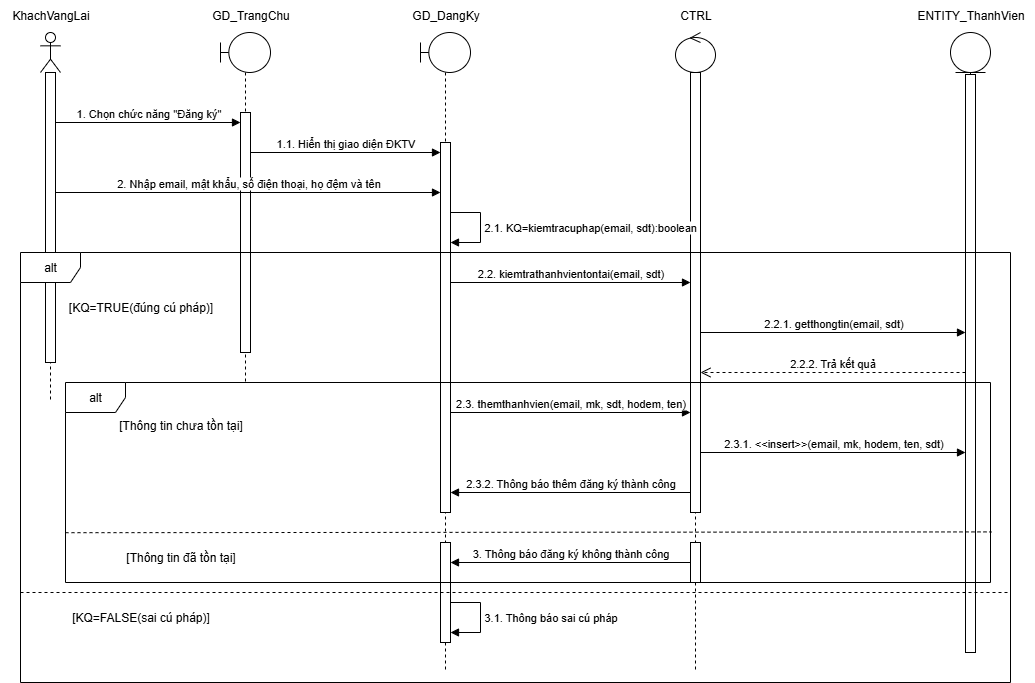

The diagram above was exported from draw.io. Its source (the exported page's mxGraphModel, read from the mxfile embedded in the PNG):
<mxGraphModel dx="1042" dy="570" grid="1" gridSize="10" guides="1" tooltips="1" connect="1" arrows="1" fold="1" page="1" pageScale="1" pageWidth="850" pageHeight="1100" math="0" shadow="0">
  <root>
    <mxCell id="0" />
    <mxCell id="1" parent="0" />
    <mxCell id="1GY45CjFRJmnCM-7AI85-1" value="" style="shape=umlLifeline;perimeter=lifelinePerimeter;whiteSpace=wrap;html=1;container=1;dropTarget=0;collapsible=0;recursiveResize=0;outlineConnect=0;portConstraint=eastwest;newEdgeStyle={&quot;curved&quot;:0,&quot;rounded&quot;:0};participant=umlActor;" parent="1" vertex="1">
      <mxGeometry x="70" y="40" width="20" height="370" as="geometry" />
    </mxCell>
    <mxCell id="1GY45CjFRJmnCM-7AI85-13" value="" style="html=1;points=[[0,0,0,0,5],[0,1,0,0,-5],[1,0,0,0,5],[1,1,0,0,-5]];perimeter=orthogonalPerimeter;outlineConnect=0;targetShapes=umlLifeline;portConstraint=eastwest;newEdgeStyle={&quot;curved&quot;:0,&quot;rounded&quot;:0};" parent="1GY45CjFRJmnCM-7AI85-1" vertex="1">
      <mxGeometry x="5" y="40" width="10" height="290" as="geometry" />
    </mxCell>
    <mxCell id="1GY45CjFRJmnCM-7AI85-3" value="KhachVangLai" style="text;html=1;align=center;verticalAlign=middle;resizable=0;points=[];autosize=1;strokeColor=none;fillColor=none;" parent="1" vertex="1">
      <mxGeometry x="30" y="8" width="100" height="30" as="geometry" />
    </mxCell>
    <mxCell id="1GY45CjFRJmnCM-7AI85-4" value="" style="shape=umlLifeline;perimeter=lifelinePerimeter;whiteSpace=wrap;html=1;container=1;dropTarget=0;collapsible=0;recursiveResize=0;outlineConnect=0;portConstraint=eastwest;newEdgeStyle={&quot;curved&quot;:0,&quot;rounded&quot;:0};participant=umlBoundary;" parent="1" vertex="1">
      <mxGeometry x="250" y="40" width="50" height="350" as="geometry" />
    </mxCell>
    <mxCell id="1GY45CjFRJmnCM-7AI85-15" value="" style="html=1;points=[[0,0,0,0,5],[0,1,0,0,-5],[1,0,0,0,5],[1,1,0,0,-5]];perimeter=orthogonalPerimeter;outlineConnect=0;targetShapes=umlLifeline;portConstraint=eastwest;newEdgeStyle={&quot;curved&quot;:0,&quot;rounded&quot;:0};" parent="1GY45CjFRJmnCM-7AI85-4" vertex="1">
      <mxGeometry x="20" y="80" width="10" height="240" as="geometry" />
    </mxCell>
    <mxCell id="1GY45CjFRJmnCM-7AI85-5" value="GD_TrangChu" style="text;html=1;align=center;verticalAlign=middle;resizable=0;points=[];autosize=1;strokeColor=none;fillColor=none;" parent="1" vertex="1">
      <mxGeometry x="230" y="8" width="100" height="30" as="geometry" />
    </mxCell>
    <mxCell id="1GY45CjFRJmnCM-7AI85-6" value="" style="shape=umlLifeline;perimeter=lifelinePerimeter;whiteSpace=wrap;html=1;container=1;dropTarget=0;collapsible=0;recursiveResize=0;outlineConnect=0;portConstraint=eastwest;newEdgeStyle={&quot;curved&quot;:0,&quot;rounded&quot;:0};participant=umlBoundary;" parent="1" vertex="1">
      <mxGeometry x="450" y="40" width="50" height="640" as="geometry" />
    </mxCell>
    <mxCell id="1GY45CjFRJmnCM-7AI85-16" value="" style="html=1;points=[[0,0,0,0,5],[0,1,0,0,-5],[1,0,0,0,5],[1,1,0,0,-5]];perimeter=orthogonalPerimeter;outlineConnect=0;targetShapes=umlLifeline;portConstraint=eastwest;newEdgeStyle={&quot;curved&quot;:0,&quot;rounded&quot;:0};" parent="1GY45CjFRJmnCM-7AI85-6" vertex="1">
      <mxGeometry x="20" y="110" width="10" height="370" as="geometry" />
    </mxCell>
    <mxCell id="XOU69OOG6ye8whlio4_J-10" value="" style="html=1;points=[[0,0,0,0,5],[0,1,0,0,-5],[1,0,0,0,5],[1,1,0,0,-5]];perimeter=orthogonalPerimeter;outlineConnect=0;targetShapes=umlLifeline;portConstraint=eastwest;newEdgeStyle={&quot;curved&quot;:0,&quot;rounded&quot;:0};" parent="1GY45CjFRJmnCM-7AI85-6" vertex="1">
      <mxGeometry x="20" y="510" width="10" height="100" as="geometry" />
    </mxCell>
    <mxCell id="1GY45CjFRJmnCM-7AI85-7" value="GD_DangKy" style="text;html=1;align=center;verticalAlign=middle;resizable=0;points=[];autosize=1;strokeColor=none;fillColor=none;" parent="1" vertex="1">
      <mxGeometry x="430" y="8" width="90" height="30" as="geometry" />
    </mxCell>
    <mxCell id="1GY45CjFRJmnCM-7AI85-9" value="" style="shape=umlLifeline;perimeter=lifelinePerimeter;whiteSpace=wrap;html=1;container=1;dropTarget=0;collapsible=0;recursiveResize=0;outlineConnect=0;portConstraint=eastwest;newEdgeStyle={&quot;curved&quot;:0,&quot;rounded&quot;:0};participant=umlControl;" parent="1" vertex="1">
      <mxGeometry x="705" y="40" width="40" height="640" as="geometry" />
    </mxCell>
    <mxCell id="XOU69OOG6ye8whlio4_J-1" value="" style="html=1;points=[[0,0,0,0,5],[0,1,0,0,-5],[1,0,0,0,5],[1,1,0,0,-5]];perimeter=orthogonalPerimeter;outlineConnect=0;targetShapes=umlLifeline;portConstraint=eastwest;newEdgeStyle={&quot;curved&quot;:0,&quot;rounded&quot;:0};" parent="1GY45CjFRJmnCM-7AI85-9" vertex="1">
      <mxGeometry x="15" y="40" width="10" height="440" as="geometry" />
    </mxCell>
    <mxCell id="XOU69OOG6ye8whlio4_J-9" value="" style="html=1;points=[[0,0,0,0,5],[0,1,0,0,-5],[1,0,0,0,5],[1,1,0,0,-5]];perimeter=orthogonalPerimeter;outlineConnect=0;targetShapes=umlLifeline;portConstraint=eastwest;newEdgeStyle={&quot;curved&quot;:0,&quot;rounded&quot;:0};" parent="1GY45CjFRJmnCM-7AI85-9" vertex="1">
      <mxGeometry x="15" y="510" width="10" height="40" as="geometry" />
    </mxCell>
    <mxCell id="1GY45CjFRJmnCM-7AI85-10" value="CTRL" style="text;html=1;align=center;verticalAlign=middle;resizable=0;points=[];autosize=1;strokeColor=none;fillColor=none;" parent="1" vertex="1">
      <mxGeometry x="700" y="8" width="50" height="30" as="geometry" />
    </mxCell>
    <mxCell id="1GY45CjFRJmnCM-7AI85-11" value="" style="shape=umlLifeline;perimeter=lifelinePerimeter;whiteSpace=wrap;html=1;container=1;dropTarget=0;collapsible=0;recursiveResize=0;outlineConnect=0;portConstraint=eastwest;newEdgeStyle={&quot;curved&quot;:0,&quot;rounded&quot;:0};participant=umlEntity;" parent="1" vertex="1">
      <mxGeometry x="980" y="40" width="40" height="620" as="geometry" />
    </mxCell>
    <mxCell id="XOU69OOG6ye8whlio4_J-3" value="" style="html=1;points=[[0,0,0,0,5],[0,1,0,0,-5],[1,0,0,0,5],[1,1,0,0,-5]];perimeter=orthogonalPerimeter;outlineConnect=0;targetShapes=umlLifeline;portConstraint=eastwest;newEdgeStyle={&quot;curved&quot;:0,&quot;rounded&quot;:0};" parent="1GY45CjFRJmnCM-7AI85-11" vertex="1">
      <mxGeometry x="15" y="42" width="10" height="578" as="geometry" />
    </mxCell>
    <mxCell id="1GY45CjFRJmnCM-7AI85-12" value="ENTITY_ThanhVien" style="text;html=1;align=center;verticalAlign=middle;resizable=0;points=[];autosize=1;strokeColor=none;fillColor=none;" parent="1" vertex="1">
      <mxGeometry x="935" y="8" width="130" height="30" as="geometry" />
    </mxCell>
    <mxCell id="1GY45CjFRJmnCM-7AI85-14" value="1. Chọn chức năng &quot;Đăng ký&quot;" style="html=1;verticalAlign=bottom;endArrow=block;curved=0;rounded=0;" parent="1" target="1GY45CjFRJmnCM-7AI85-15" edge="1">
      <mxGeometry width="80" relative="1" as="geometry">
        <mxPoint x="85" y="130" as="sourcePoint" />
        <mxPoint x="220" y="130" as="targetPoint" />
      </mxGeometry>
    </mxCell>
    <mxCell id="1GY45CjFRJmnCM-7AI85-17" value="1.1. Hiển thị giao diện ĐKTV" style="html=1;verticalAlign=bottom;endArrow=block;curved=0;rounded=0;" parent="1" edge="1">
      <mxGeometry width="80" relative="1" as="geometry">
        <mxPoint x="280" y="160" as="sourcePoint" />
        <mxPoint x="470" y="160" as="targetPoint" />
      </mxGeometry>
    </mxCell>
    <mxCell id="1GY45CjFRJmnCM-7AI85-18" value="2. Nhập email, mật khẩu, số điện thoại, họ đệm và tên" style="html=1;verticalAlign=bottom;endArrow=block;curved=0;rounded=0;" parent="1" source="1GY45CjFRJmnCM-7AI85-13" edge="1">
      <mxGeometry width="80" relative="1" as="geometry">
        <mxPoint x="390" y="200" as="sourcePoint" />
        <mxPoint x="470" y="200" as="targetPoint" />
      </mxGeometry>
    </mxCell>
    <mxCell id="1GY45CjFRJmnCM-7AI85-23" value="2.1. KQ=kiemtracuphap(email, sdt):boolean" style="html=1;align=left;spacingLeft=2;endArrow=block;rounded=0;edgeStyle=orthogonalEdgeStyle;curved=0;rounded=0;" parent="1" edge="1">
      <mxGeometry relative="1" as="geometry">
        <mxPoint x="480" y="220" as="sourcePoint" />
        <Array as="points">
          <mxPoint x="510" y="250" />
        </Array>
        <mxPoint x="480" y="250" as="targetPoint" />
      </mxGeometry>
    </mxCell>
    <mxCell id="XOU69OOG6ye8whlio4_J-2" value="2.2. kiemtrathanhvientontai(email, sdt)" style="html=1;verticalAlign=bottom;endArrow=block;curved=0;rounded=0;" parent="1" target="XOU69OOG6ye8whlio4_J-1" edge="1">
      <mxGeometry width="80" relative="1" as="geometry">
        <mxPoint x="480" y="290" as="sourcePoint" />
        <mxPoint x="560" y="290" as="targetPoint" />
      </mxGeometry>
    </mxCell>
    <mxCell id="XOU69OOG6ye8whlio4_J-4" value="2.2.1. getthongtin(email, sdt)" style="html=1;verticalAlign=bottom;endArrow=block;curved=0;rounded=0;" parent="1" target="XOU69OOG6ye8whlio4_J-3" edge="1">
      <mxGeometry width="80" relative="1" as="geometry">
        <mxPoint x="730" y="340" as="sourcePoint" />
        <mxPoint x="810" y="340" as="targetPoint" />
      </mxGeometry>
    </mxCell>
    <mxCell id="XOU69OOG6ye8whlio4_J-5" value="2.2.2. Trả kết quả" style="html=1;verticalAlign=bottom;endArrow=open;dashed=1;endSize=8;curved=0;rounded=0;" parent="1" edge="1">
      <mxGeometry relative="1" as="geometry">
        <mxPoint x="995" y="380" as="sourcePoint" />
        <mxPoint x="730" y="380" as="targetPoint" />
        <mxPoint as="offset" />
      </mxGeometry>
    </mxCell>
    <mxCell id="XOU69OOG6ye8whlio4_J-6" value="2.3. themthanhvien(email, mk, sdt, hodem, ten)" style="html=1;verticalAlign=bottom;endArrow=block;curved=0;rounded=0;" parent="1" target="XOU69OOG6ye8whlio4_J-1" edge="1">
      <mxGeometry width="80" relative="1" as="geometry">
        <mxPoint x="480" y="420" as="sourcePoint" />
        <mxPoint x="560" y="420" as="targetPoint" />
      </mxGeometry>
    </mxCell>
    <mxCell id="XOU69OOG6ye8whlio4_J-7" value="2.3.1. &amp;lt;&amp;lt;insert&amp;gt;&amp;gt;(email, mk, hodem, ten, sdt)" style="html=1;verticalAlign=bottom;endArrow=block;curved=0;rounded=0;" parent="1" target="XOU69OOG6ye8whlio4_J-3" edge="1">
      <mxGeometry width="80" relative="1" as="geometry">
        <mxPoint x="730" y="460" as="sourcePoint" />
        <mxPoint x="810" y="460" as="targetPoint" />
      </mxGeometry>
    </mxCell>
    <mxCell id="XOU69OOG6ye8whlio4_J-8" value="2.3.2. Thông báo thêm đăng ký thành công" style="html=1;verticalAlign=bottom;endArrow=block;curved=0;rounded=0;entryX=1;entryY=1;entryDx=0;entryDy=-5;entryPerimeter=0;" parent="1" edge="1">
      <mxGeometry width="80" relative="1" as="geometry">
        <mxPoint x="720" y="500" as="sourcePoint" />
        <mxPoint x="480" y="500" as="targetPoint" />
      </mxGeometry>
    </mxCell>
    <mxCell id="XOU69OOG6ye8whlio4_J-11" value="3. Thông báo đăng ký không thành công" style="html=1;verticalAlign=bottom;endArrow=block;curved=0;rounded=0;" parent="1" source="XOU69OOG6ye8whlio4_J-9" target="XOU69OOG6ye8whlio4_J-10" edge="1">
      <mxGeometry width="80" relative="1" as="geometry">
        <mxPoint x="490" y="620" as="sourcePoint" />
        <mxPoint x="570" y="620" as="targetPoint" />
      </mxGeometry>
    </mxCell>
    <mxCell id="XOU69OOG6ye8whlio4_J-12" value="alt" style="shape=umlFrame;whiteSpace=wrap;html=1;pointerEvents=0;" parent="1" vertex="1">
      <mxGeometry x="50" y="260" width="990" height="430" as="geometry" />
    </mxCell>
    <mxCell id="XOU69OOG6ye8whlio4_J-15" value="3.1. Thông báo sai cú pháp" style="html=1;align=left;spacingLeft=2;endArrow=block;rounded=0;edgeStyle=orthogonalEdgeStyle;curved=0;rounded=0;" parent="1" edge="1">
      <mxGeometry relative="1" as="geometry">
        <mxPoint x="480" y="610" as="sourcePoint" />
        <Array as="points">
          <mxPoint x="510" y="640" />
        </Array>
        <mxPoint x="480" y="640" as="targetPoint" />
      </mxGeometry>
    </mxCell>
    <mxCell id="XOU69OOG6ye8whlio4_J-16" value="[KQ=TRUE(đúng cú pháp)]" style="text;html=1;align=center;verticalAlign=middle;resizable=0;points=[];autosize=1;strokeColor=none;fillColor=none;" parent="1" vertex="1">
      <mxGeometry x="85" y="300" width="170" height="30" as="geometry" />
    </mxCell>
    <mxCell id="XOU69OOG6ye8whlio4_J-17" value="" style="endArrow=none;dashed=1;html=1;rounded=0;exitX=0.001;exitY=0.798;exitDx=0;exitDy=0;exitPerimeter=0;entryX=1;entryY=0.798;entryDx=0;entryDy=0;entryPerimeter=0;" parent="1" edge="1">
      <mxGeometry width="50" height="50" relative="1" as="geometry">
        <mxPoint x="50.00000000000001" y="599.9999999999999" as="sourcePoint" />
        <mxPoint x="1039.01" y="599.9999999999999" as="targetPoint" />
      </mxGeometry>
    </mxCell>
    <mxCell id="XOU69OOG6ye8whlio4_J-18" value="[KQ=FALSE(sai cú pháp)]" style="text;html=1;align=center;verticalAlign=middle;resizable=0;points=[];autosize=1;strokeColor=none;fillColor=none;" parent="1" vertex="1">
      <mxGeometry x="90" y="610" width="160" height="30" as="geometry" />
    </mxCell>
    <mxCell id="XOU69OOG6ye8whlio4_J-19" value="alt" style="shape=umlFrame;whiteSpace=wrap;html=1;pointerEvents=0;" parent="1" vertex="1">
      <mxGeometry x="95" y="390" width="925" height="200" as="geometry" />
    </mxCell>
    <mxCell id="XOU69OOG6ye8whlio4_J-20" value="" style="endArrow=none;dashed=1;html=1;rounded=0;exitX=0;exitY=0.751;exitDx=0;exitDy=0;exitPerimeter=0;entryX=1.001;entryY=0.747;entryDx=0;entryDy=0;entryPerimeter=0;" parent="1" source="XOU69OOG6ye8whlio4_J-19" target="XOU69OOG6ye8whlio4_J-19" edge="1">
      <mxGeometry width="50" height="50" relative="1" as="geometry">
        <mxPoint x="510" y="460" as="sourcePoint" />
        <mxPoint x="560" y="410" as="targetPoint" />
      </mxGeometry>
    </mxCell>
    <mxCell id="XOU69OOG6ye8whlio4_J-21" value="[Thông tin chưa tồn tại]" style="text;html=1;align=center;verticalAlign=middle;resizable=0;points=[];autosize=1;strokeColor=none;fillColor=none;" parent="1" vertex="1">
      <mxGeometry x="135" y="418" width="150" height="30" as="geometry" />
    </mxCell>
    <mxCell id="XOU69OOG6ye8whlio4_J-22" value="[Thông tin đã tồn tại]" style="text;html=1;align=center;verticalAlign=middle;resizable=0;points=[];autosize=1;strokeColor=none;fillColor=none;" parent="1" vertex="1">
      <mxGeometry x="145" y="550" width="130" height="30" as="geometry" />
    </mxCell>
  </root>
</mxGraphModel>